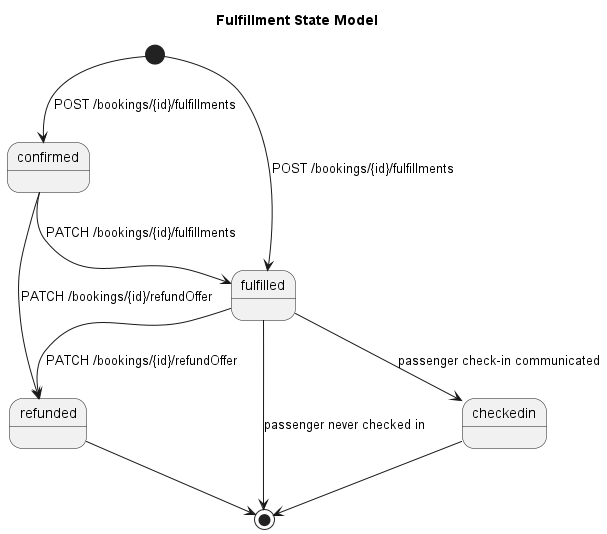

The diagram above was rendered by PlantUML. Its source (embedded in the PNG):
@startuml
title "Fulfillment State Model"
[*] --> confirmed: POST /bookings/{id}/fulfillments
[*] --> fulfilled: POST /bookings/{id}/fulfillments
confirmed --> fulfilled: PATCH /bookings/{id}/fulfillments 
fulfilled --> checkedin: passenger check-in communicated 
confirmed --> refunded: PATCH /bookings/{id}/refundOffer
fulfilled --> refunded: PATCH /bookings/{id}/refundOffer
checkedin --> [*]
fulfilled --> [*]: passenger never checked in
refunded --> [*] 
@enduml